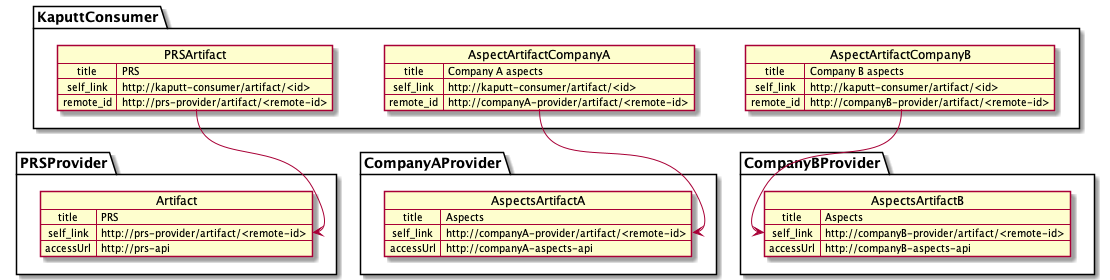

The diagram above was rendered by PlantUML. Its source (embedded in the PNG):
@startuml
'https://plantuml.com/object-diagram

namespace KaputtConsumer {
map PRSArtifact {
 title => PRS
 self_link => http://kaputt-consumer/artifact/<id>
 remote_id => http://prs-provider/artifact/<remote-id>
}

map AspectArtifactCompanyA {
 title => Company A aspects
 self_link => http://kaputt-consumer/artifact/<id>
 remote_id => http://companyA-provider/artifact/<remote-id>
}

map AspectArtifactCompanyB {
 title => Company B aspects
 self_link => http://kaputt-consumer/artifact/<id>
 remote_id => http://companyB-provider/artifact/<remote-id>
}
}

namespace PRSProvider {
map Artifact {
 title => PRS
 self_link => http://prs-provider/artifact/<remote-id>
 accessUrl => http://prs-api
}
}

namespace CompanyAProvider {
map AspectsArtifactA {
 title => Aspects
 self_link => http://companyA-provider/artifact/<remote-id>
 accessUrl => http://companyA-aspects-api
}
}

namespace CompanyBProvider {
map AspectsArtifactB {
 title => Aspects
 self_link => http://companyB-provider/artifact/<remote-id>
 accessUrl => http://companyB-aspects-api
}
}

PRSArtifact::remote_id --> Artifact::self_link
AspectArtifactCompanyA::remote_id --> AspectsArtifactA::self_link
AspectArtifactCompanyB::remote_id --> AspectsArtifactB::self_link

@enduml